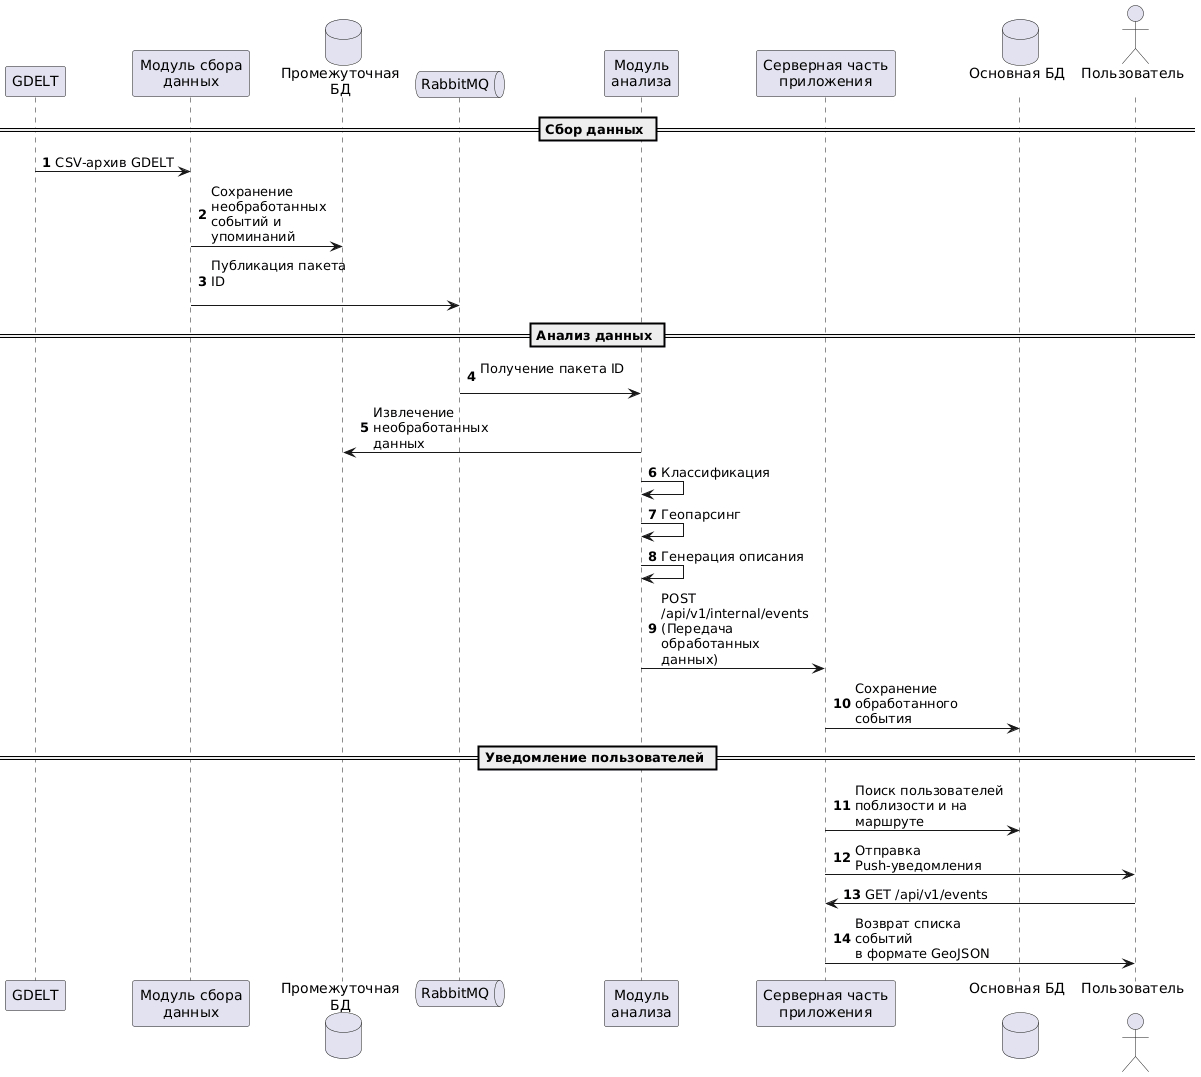

The diagram above was rendered by PlantUML. Its source (embedded in the PNG):
@startuml
' Автоматическая нумерация шагов для удобства описания в отчете
autonumber
' Ограничение ширины текста над стрелками, чтобы схема не разъезжалась вширь
skinparam maxMessageSize 150

participant "GDELT" as G
participant "Модуль сбора\nданных" as F
database "Промежуточная\nБД" as SDB
queue "RabbitMQ" as RMQ
participant "Модуль\nанализа" as A
participant "Серверная часть\nприложения" as C
database "Основная БД\n" as CDB
actor "Пользователь\n" as U

== Сбор данных ==
G -> F : CSV-архив GDELT
F -> SDB : Сохранение необработанных\nсобытий и упоминаний
F -> RMQ : Публикация пакета ID\n

== Анализ данных ==
RMQ -> A : Получение пакета ID\n
A -> SDB : Извлечение необработанных данных
A -> A : Классификация
A -> A : Геопарсинг
A -> A : Генерация описания
A -> C : POST /api/v1/internal/events\n(Передача обработанных данных)
C -> CDB : Сохранение обработанного\nсобытия

== Уведомление пользователей ==
C -> CDB : Поиск пользователей\nпоблизости и на маршруте
C -> U : Отправка Push-уведомления
U -> C : GET /api/v1/events
C -> U : Возврат списка событий\nв формате GeoJSON
@enduml